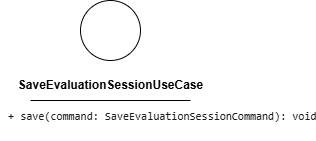

The diagram above was exported from draw.io. Its source (the exported page's mxGraphModel, read from the mxfile embedded in the PNG):
<mxGraphModel dx="1095" dy="799" grid="1" gridSize="10" guides="1" tooltips="1" connect="1" arrows="1" fold="1" page="1" pageScale="1" pageWidth="850" pageHeight="1100" math="0" shadow="0">
  <root>
    <mxCell id="0" />
    <mxCell id="1" parent="0" />
    <mxCell id="2" value="" style="ellipse;whiteSpace=wrap;html=1;aspect=fixed;" parent="1" vertex="1">
      <mxGeometry x="180" y="150" width="60" height="60" as="geometry" />
    </mxCell>
    <mxCell id="3" value="&lt;b&gt;SaveEvaluationSessionUseCase&lt;/b&gt;" style="text;html=1;align=center;verticalAlign=middle;resizable=0;points=[];autosize=1;strokeColor=none;fillColor=none;" parent="1" vertex="1">
      <mxGeometry x="105" y="220" width="210" height="30" as="geometry" />
    </mxCell>
    <mxCell id="4" value="" style="endArrow=none;html=1;" parent="1" edge="1">
      <mxGeometry width="50" height="50" relative="1" as="geometry">
        <mxPoint x="130" y="250" as="sourcePoint" />
        <mxPoint x="290" y="250" as="targetPoint" />
        <Array as="points">
          <mxPoint x="210" y="250" />
        </Array>
      </mxGeometry>
    </mxCell>
    <mxCell id="5" value="&lt;div style=&quot;font-family: Consolas, &amp;quot;Courier New&amp;quot;, monospace; font-weight: normal; line-height: 19px; white-space: pre;&quot;&gt;&lt;div style=&quot;&quot;&gt;&lt;font style=&quot;background-color: rgb(255, 255, 255); color: rgb(26, 26, 26); font-size: 11px;&quot;&gt; + save(command: SaveEvaluationSessionCommand): void&lt;/font&gt;&lt;/div&gt;&lt;/div&gt;" style="text;whiteSpace=wrap;html=1;" parent="1" vertex="1">
      <mxGeometry x="100" y="250" width="280" height="40" as="geometry" />
    </mxCell>
  </root>
</mxGraphModel>